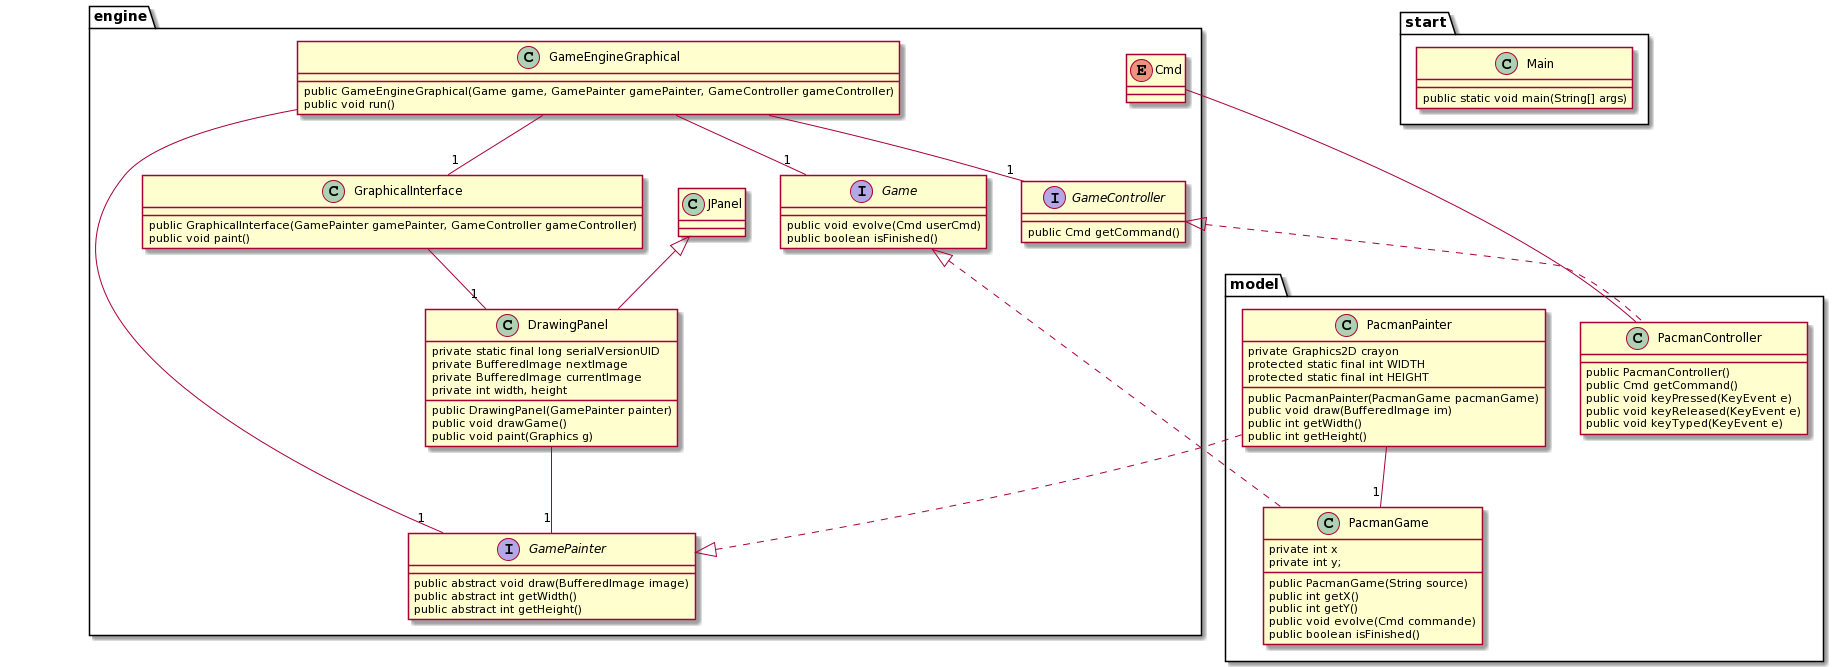

The diagram above was rendered by PlantUML. Its source (embedded in the PNG):
@startuml
package engine <<Folder>> {
   enum Cmd
   Class DrawingPanel extends JPanel{
      private static final long serialVersionUID
      private BufferedImage nextImage
      private BufferedImage currentImage
      private int width, height
      public DrawingPanel(GamePainter painter)
      public void drawGame()
      public void paint(Graphics g)
   }
   Interface Game{
      public void evolve(Cmd userCmd)
      public boolean isFinished()
   }
   interface GameController {
      public Cmd getCommand()
      
   }
   class GameEngineGraphical{
       public GameEngineGraphical(Game game, GamePainter gamePainter, GameController gameController)
       public void run()
   }
   interface GamePainter{
       public abstract void draw(BufferedImage image)
       public abstract int getWidth()
       public abstract int getHeight()
   }
   class GraphicalInterface  {
      public GraphicalInterface(GamePainter gamePainter, GameController gameController)
      public void paint()
   }
  DrawingPanel--"1"GamePainter
  GameEngineGraphical--"1"Game
  GameEngineGraphical--"1"GamePainter
  GameEngineGraphical--"1"GameController
  GameEngineGraphical--"1"GraphicalInterface
  GraphicalInterface--"1"DrawingPanel
}
package model <<Folder>>{
    class PacmanController implements GameController {
    public PacmanController()
    public Cmd getCommand()
    public void keyPressed(KeyEvent e)
    public void keyReleased(KeyEvent e)
    public void keyTyped(KeyEvent e)
  }
  PacmanController--Cmd
  class PacmanGame implements Game {
    private int x
    private int y;
    public PacmanGame(String source)
    public int getX()
    public int getY()
    public void evolve(Cmd commande)
    public boolean isFinished()
  }
  class PacmanPainter implements GamePainter {

    private Graphics2D crayon
    protected static final int WIDTH 
    protected static final int HEIGHT  
    public PacmanPainter(PacmanGame pacmanGame)
    public void draw(BufferedImage im)  
    public int getWidth() 
    public int getHeight()
  }
  PacmanPainter --"1"PacmanGame
}
package start <<Folder>>{
   class Main{

	public static void main(String[] args) 
    }
}
@enduml